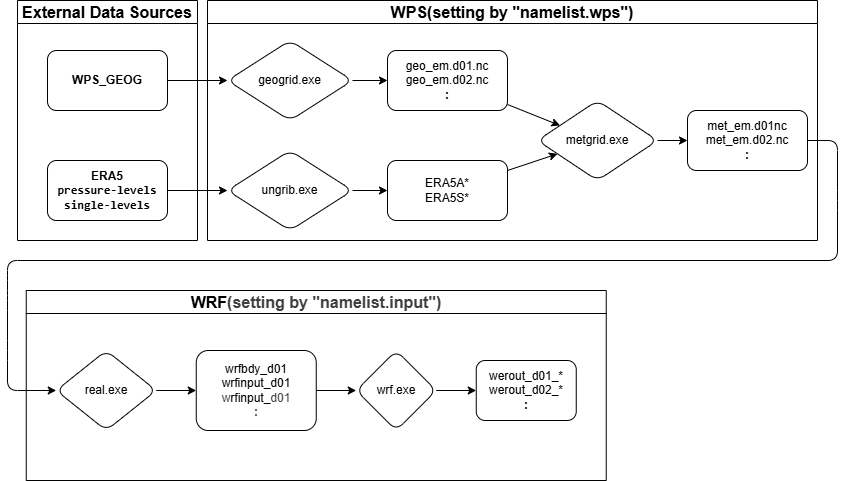

The diagram above was exported from draw.io. Its source (the exported page's mxGraphModel, read from the mxfile embedded in the PNG):
<mxGraphModel dx="624" dy="879" grid="1" gridSize="10" guides="1" tooltips="1" connect="1" arrows="1" fold="1" page="1" pageScale="1" pageWidth="850" pageHeight="1100" math="0" shadow="0">
  <root>
    <mxCell id="0" />
    <mxCell id="1" parent="0" />
    <mxCell id="48" value="" style="group" parent="1" vertex="1" connectable="0">
      <mxGeometry x="120" y="390" width="497.5" height="80" as="geometry" />
    </mxCell>
    <mxCell id="51" value="" style="group" parent="48" vertex="1" connectable="0">
      <mxGeometry y="10" width="497.5" height="70" as="geometry" />
    </mxCell>
    <mxCell id="52" value="&lt;font style=&quot;color: rgb(0, 0, 0);&quot;&gt;&lt;b&gt;ERA5&lt;/b&gt;&lt;/font&gt;&lt;div&gt;&lt;font&gt;&lt;span style=&quot;font-family: Menlo, Monaco, Consolas, &amp;quot;Courier New&amp;quot;, monospace; text-align: left;&quot;&gt;&lt;font style=&quot;color: rgb(0, 0, 0);&quot;&gt;&lt;b&gt;press&lt;span&gt;ure-&lt;/span&gt;levels&lt;/b&gt;&lt;/font&gt;&lt;/span&gt;&lt;/font&gt;&lt;/div&gt;&lt;div&gt;&lt;font&gt;&lt;span style=&quot;font-family: Menlo, Monaco, Consolas, &amp;quot;Courier New&amp;quot;, monospace; text-align: left;&quot;&gt;&lt;font style=&quot;color: rgb(0, 0, 0);&quot;&gt;&lt;b style=&quot;&quot;&gt;single-levels&lt;/b&gt;&lt;/font&gt;&lt;/span&gt;&lt;/font&gt;&lt;/div&gt;" style="rounded=1;whiteSpace=wrap;html=1;" parent="51" vertex="1">
      <mxGeometry x="-20" width="120" height="60" as="geometry" />
    </mxCell>
    <mxCell id="59" value="&lt;span style=&quot;background-color: light-dark(#ffffff, var(--ge-dark-color, #121212));&quot;&gt;ERA5A*&lt;/span&gt;&lt;div&gt;&lt;span style=&quot;background-color: light-dark(#ffffff, var(--ge-dark-color, #121212));&quot;&gt;ERA5S*&lt;/span&gt;&lt;/div&gt;" style="whiteSpace=wrap;html=1;rounded=1;" parent="51" vertex="1">
      <mxGeometry x="320" width="120" height="60" as="geometry" />
    </mxCell>
    <mxCell id="50" value="ungrib.exe" style="rhombus;whiteSpace=wrap;html=1;rounded=1;" parent="51" vertex="1">
      <mxGeometry x="160" y="-10" width="125" height="80" as="geometry" />
    </mxCell>
    <mxCell id="54" value="" style="edgeStyle=none;html=1;" parent="51" source="52" target="50" edge="1">
      <mxGeometry relative="1" as="geometry" />
    </mxCell>
    <mxCell id="60" value="" style="edgeStyle=none;html=1;" parent="51" source="50" target="59" edge="1">
      <mxGeometry relative="1" as="geometry" />
    </mxCell>
    <mxCell id="56" value="" style="group" parent="1" vertex="1" connectable="0">
      <mxGeometry x="120" y="290" width="497.5" height="70" as="geometry" />
    </mxCell>
    <mxCell id="15" value="&lt;b&gt;&lt;font style=&quot;color: rgb(0, 0, 0);&quot;&gt;WPS_GEOG&lt;/font&gt;&lt;/b&gt;" style="rounded=1;whiteSpace=wrap;html=1;" parent="56" vertex="1">
      <mxGeometry x="-20" width="120" height="60" as="geometry" />
    </mxCell>
    <mxCell id="31" value="&lt;font style=&quot;color: rgb(0, 0, 0);&quot;&gt;geogrid.exe&lt;/font&gt;" style="rhombus;whiteSpace=wrap;html=1;rounded=1;" parent="56" vertex="1">
      <mxGeometry x="160" y="-10" width="125" height="80" as="geometry" />
    </mxCell>
    <mxCell id="32" value="" style="edgeStyle=none;html=1;" parent="56" source="15" target="31" edge="1">
      <mxGeometry relative="1" as="geometry" />
    </mxCell>
    <mxCell id="57" value="geo_em.d01.nc&lt;div&gt;&lt;span style=&quot;color: rgb(0, 0, 0);&quot;&gt;geo_em.d02.nc&lt;/span&gt;&lt;/div&gt;&lt;div&gt;&lt;span style=&quot;color: rgb(0, 0, 0);&quot;&gt;&lt;b&gt;:&lt;/b&gt;&lt;/span&gt;&lt;/div&gt;" style="whiteSpace=wrap;html=1;rounded=1;" parent="56" vertex="1">
      <mxGeometry x="320" width="120" height="60" as="geometry" />
    </mxCell>
    <mxCell id="58" value="" style="edgeStyle=none;html=1;" parent="56" source="31" target="57" edge="1">
      <mxGeometry relative="1" as="geometry" />
    </mxCell>
    <mxCell id="62" value="" style="edgeStyle=none;html=1;" parent="1" source="57" target="61" edge="1">
      <mxGeometry relative="1" as="geometry" />
    </mxCell>
    <mxCell id="67" value="" style="edgeStyle=none;html=1;" parent="1" source="59" target="61" edge="1">
      <mxGeometry relative="1" as="geometry" />
    </mxCell>
    <mxCell id="104" value="&lt;font style=&quot;font-size: 16px;&quot;&gt;WPS(setting by &quot;namelist.wps&quot;)&lt;/font&gt;" style="swimlane;whiteSpace=wrap;html=1;startSize=23;" parent="1" vertex="1">
      <mxGeometry x="260" y="240" width="610" height="240" as="geometry" />
    </mxCell>
    <mxCell id="68" value="met_em.d01nc&lt;div&gt;&lt;span style=&quot;color: rgb(0, 0, 0);&quot;&gt;met_em.d02.nc&lt;/span&gt;&lt;/div&gt;&lt;div&gt;&lt;span style=&quot;color: rgb(0, 0, 0);&quot;&gt;&lt;b&gt;:&lt;/b&gt;&lt;/span&gt;&lt;/div&gt;" style="whiteSpace=wrap;html=1;rounded=1;" parent="104" vertex="1">
      <mxGeometry x="480" y="110" width="120" height="60" as="geometry" />
    </mxCell>
    <mxCell id="61" value="metgrid.exe" style="rhombus;whiteSpace=wrap;html=1;rounded=1;" parent="104" vertex="1">
      <mxGeometry x="330" y="100" width="120" height="80" as="geometry" />
    </mxCell>
    <mxCell id="69" value="" style="edgeStyle=none;html=1;" parent="104" source="61" target="68" edge="1">
      <mxGeometry relative="1" as="geometry" />
    </mxCell>
    <mxCell id="105" value="&lt;span style=&quot;color: rgb(0, 0, 0);&quot;&gt;&lt;font style=&quot;font-size: 16px;&quot;&gt;External Data Sources&lt;/font&gt;&lt;/span&gt;" style="swimlane;whiteSpace=wrap;html=1;" parent="1" vertex="1">
      <mxGeometry x="70" y="240" width="180" height="240" as="geometry" />
    </mxCell>
    <mxCell id="106" value="" style="endArrow=classic;html=1;exitX=1;exitY=0.5;exitDx=0;exitDy=0;entryX=0;entryY=0.5;entryDx=0;entryDy=0;" parent="1" source="68" target="110" edge="1">
      <mxGeometry width="50" height="50" relative="1" as="geometry">
        <mxPoint x="880" y="380" as="sourcePoint" />
        <mxPoint x="50" y="570" as="targetPoint" />
        <Array as="points">
          <mxPoint x="890" y="380" />
          <mxPoint x="890" y="440" />
          <mxPoint x="890" y="500" />
          <mxPoint x="60" y="500" />
          <mxPoint x="60" y="520" />
          <mxPoint x="60" y="540" />
          <mxPoint x="60" y="590" />
          <mxPoint x="60" y="630" />
        </Array>
      </mxGeometry>
    </mxCell>
    <mxCell id="109" value="&lt;font style=&quot;color: rgb(0, 0, 0);&quot;&gt;&lt;font style=&quot;font-size: 16px;&quot;&gt;WRF&lt;/font&gt;&lt;span style=&quot;font-size: 16px; color: rgb(63, 63, 63);&quot;&gt;(setting by &quot;namelist.input&quot;)&lt;/span&gt;&lt;/font&gt;" style="swimlane;whiteSpace=wrap;html=1;startSize=23;" parent="1" vertex="1">
      <mxGeometry x="78.75" y="530" width="580" height="190" as="geometry" />
    </mxCell>
    <mxCell id="112" value="" style="edgeStyle=none;html=1;" parent="109" source="110" target="111" edge="1">
      <mxGeometry relative="1" as="geometry" />
    </mxCell>
    <mxCell id="110" value="real.exe" style="rhombus;whiteSpace=wrap;html=1;rounded=1;" parent="109" vertex="1">
      <mxGeometry x="30" y="60" width="100" height="80" as="geometry" />
    </mxCell>
    <mxCell id="114" value="" style="edgeStyle=none;html=1;" parent="109" source="111" target="113" edge="1">
      <mxGeometry relative="1" as="geometry" />
    </mxCell>
    <mxCell id="111" value="&lt;font style=&quot;color: rgb(0, 0, 0);&quot;&gt;wrfbdy_d01&lt;/font&gt;&lt;div&gt;&lt;font style=&quot;color: rgb(0, 0, 0);&quot;&gt;wrfinput_d01&lt;/font&gt;&lt;/div&gt;&lt;div&gt;&lt;font style=&quot;color: rgb(0, 0, 0);&quot;&gt;&lt;span style=&quot;color: rgb(63, 63, 63);&quot;&gt;w&lt;/span&gt;&lt;span style=&quot;color: rgb(63, 63, 63);&quot;&gt;&lt;font style=&quot;color: rgb(0, 0, 0);&quot;&gt;rfinput_&lt;/font&gt;&lt;/span&gt;&lt;span style=&quot;color: rgb(63, 63, 63);&quot;&gt;d01&lt;/span&gt;&lt;/font&gt;&lt;/div&gt;&lt;div&gt;&lt;span style=&quot;color: rgb(63, 63, 63);&quot;&gt;&lt;b&gt;:&lt;/b&gt;&lt;/span&gt;&lt;/div&gt;" style="whiteSpace=wrap;html=1;rounded=1;" parent="109" vertex="1">
      <mxGeometry x="170" y="60" width="120" height="80" as="geometry" />
    </mxCell>
    <mxCell id="116" value="" style="edgeStyle=none;html=1;" parent="109" source="113" target="115" edge="1">
      <mxGeometry relative="1" as="geometry" />
    </mxCell>
    <mxCell id="113" value="wrf.exe" style="rhombus;whiteSpace=wrap;html=1;rounded=1;" parent="109" vertex="1">
      <mxGeometry x="330" y="60" width="80" height="80" as="geometry" />
    </mxCell>
    <mxCell id="115" value="werout_d01_*&lt;div&gt;&lt;span style=&quot;color: rgb(0, 0, 0);&quot;&gt;werout_d02_*&lt;/span&gt;&lt;/div&gt;&lt;div&gt;&lt;span style=&quot;color: rgb(0, 0, 0);&quot;&gt;&lt;b&gt;:&lt;/b&gt;&lt;/span&gt;&lt;/div&gt;" style="whiteSpace=wrap;html=1;rounded=1;" parent="109" vertex="1">
      <mxGeometry x="450" y="70" width="100" height="60" as="geometry" />
    </mxCell>
  </root>
</mxGraphModel>